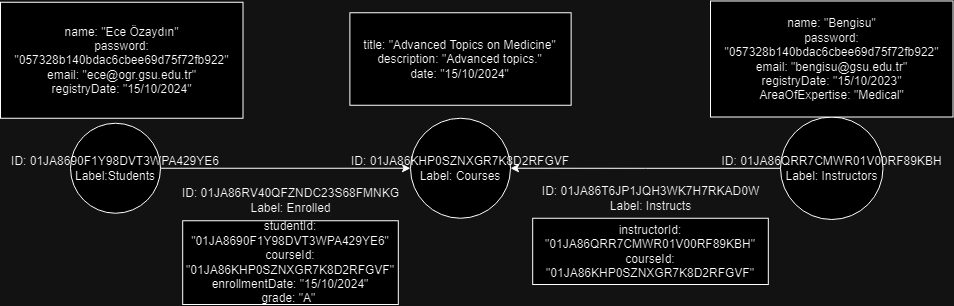

The diagram above was exported from draw.io. Its source (the exported page's mxGraphModel, read from the mxfile embedded in the PNG):
<mxGraphModel dx="2860" dy="1115" grid="1" gridSize="10" guides="1" tooltips="1" connect="1" arrows="1" fold="1" page="1" pageScale="1" pageWidth="827" pageHeight="1169" math="0" shadow="0">
  <root>
    <mxCell id="0" />
    <mxCell id="1" parent="0" />
    <mxCell id="ADqsGdsyaoVF4Ke6drcm-1" style="edgeStyle=orthogonalEdgeStyle;rounded=0;orthogonalLoop=1;jettySize=auto;html=1;" parent="1" source="ADqsGdsyaoVF4Ke6drcm-2" target="ADqsGdsyaoVF4Ke6drcm-3" edge="1">
      <mxGeometry relative="1" as="geometry" />
    </mxCell>
    <mxCell id="ADqsGdsyaoVF4Ke6drcm-2" value="ID:&amp;nbsp;01JA8690F1Y98DVT3WPA429YE6&lt;br&gt;Label:Students" style="ellipse;whiteSpace=wrap;html=1;aspect=fixed;" parent="1" vertex="1">
      <mxGeometry x="30" y="128.75" width="90" height="90" as="geometry" />
    </mxCell>
    <mxCell id="ADqsGdsyaoVF4Ke6drcm-3" value="ID:&amp;nbsp;01JA86KHP0SZNXGR7K8D2RFGVF&lt;br&gt;Label: Courses" style="ellipse;whiteSpace=wrap;html=1;aspect=fixed;" parent="1" vertex="1">
      <mxGeometry x="370" y="123.75" width="100" height="100" as="geometry" />
    </mxCell>
    <mxCell id="ADqsGdsyaoVF4Ke6drcm-5" value="ID:&amp;nbsp;01JA86RV40QFZNDC23S68FMNKG&lt;br&gt;Label: Enrolled" style="text;html=1;align=center;verticalAlign=middle;resizable=0;points=[];autosize=1;strokeColor=none;fillColor=none;" parent="1" vertex="1">
      <mxGeometry x="130" y="186.25" width="240" height="40" as="geometry" />
    </mxCell>
    <mxCell id="ADqsGdsyaoVF4Ke6drcm-6" value="ID:&amp;nbsp;01JA86T6JP1JQH3WK7H7RKAD0W&lt;br&gt;Label: Instructs" style="text;html=1;align=center;verticalAlign=middle;resizable=0;points=[];autosize=1;strokeColor=none;fillColor=none;" parent="1" vertex="1">
      <mxGeometry x="490" y="183.75" width="240" height="40" as="geometry" />
    </mxCell>
    <mxCell id="ADqsGdsyaoVF4Ke6drcm-36" style="edgeStyle=orthogonalEdgeStyle;rounded=0;orthogonalLoop=1;jettySize=auto;html=1;entryX=1;entryY=0.5;entryDx=0;entryDy=0;" parent="1" source="ADqsGdsyaoVF4Ke6drcm-25" target="ADqsGdsyaoVF4Ke6drcm-3" edge="1">
      <mxGeometry relative="1" as="geometry" />
    </mxCell>
    <mxCell id="ADqsGdsyaoVF4Ke6drcm-25" value="ID:&amp;nbsp;01JA86QRR7CMWR01V00RF89KBH&lt;br&gt;Label: Instructors" style="ellipse;whiteSpace=wrap;html=1;aspect=fixed;" parent="1" vertex="1">
      <mxGeometry x="740" y="122.5" width="102.5" height="102.5" as="geometry" />
    </mxCell>
    <mxCell id="ADqsGdsyaoVF4Ke6drcm-37" value="name: &quot;Ece Özaydın&quot;&lt;div&gt;password: &quot;057328b140bdac6cbee69d75f72fb922&quot;&lt;br&gt;email: &quot;ece@ogr.gsu.edu.tr&quot;&lt;/div&gt;&lt;div&gt;registryDate: &quot;15/10/2024&quot;&lt;/div&gt;" style="rounded=0;whiteSpace=wrap;html=1;" parent="1" vertex="1">
      <mxGeometry x="-40" y="7.75" width="242.5" height="116" as="geometry" />
    </mxCell>
    <mxCell id="ADqsGdsyaoVF4Ke6drcm-39" value="studentId: &quot;01JA8690F1Y98DVT3WPA429YE6&quot;&lt;br&gt;courseId: &quot;01JA86KHP0SZNXGR7K8D2RFGVF&quot;&lt;br&gt;enrollmentDate: &quot;15/10/2024&quot;&lt;div&gt;grade: &quot;A&quot;&amp;nbsp;&lt;/div&gt;" style="rounded=0;whiteSpace=wrap;html=1;" parent="1" vertex="1">
      <mxGeometry x="142.19" y="226.25" width="215.62" height="83.75" as="geometry" />
    </mxCell>
    <mxCell id="ADqsGdsyaoVF4Ke6drcm-40" value="name: &quot;Bengisu&quot;&lt;div&gt;password: &quot;057328b140bdac6cbee69d75f72fb922&quot;&lt;br&gt;email: &quot;bengisu@gsu.edu.tr&quot;&lt;/div&gt;&lt;div&gt;registryDate: &quot;15/10/2023&quot;&lt;br&gt;AreaOfExpertise: &quot;Medical&quot;&lt;/div&gt;" style="rounded=0;whiteSpace=wrap;html=1;" parent="1" vertex="1">
      <mxGeometry x="670" y="6.5" width="242.5" height="116" as="geometry" />
    </mxCell>
    <mxCell id="ADqsGdsyaoVF4Ke6drcm-41" value="&lt;div&gt;title: &quot;Advanced Topics on Medicine&quot;&lt;br&gt;description: &quot;Advanced topics.&quot;&lt;/div&gt;&lt;div&gt;date: &quot;15/10/2024&quot;&lt;/div&gt;" style="rounded=0;whiteSpace=wrap;html=1;" parent="1" vertex="1">
      <mxGeometry x="309.38" y="18.25" width="221.25" height="92.5" as="geometry" />
    </mxCell>
    <mxCell id="ADqsGdsyaoVF4Ke6drcm-42" value="instructorId: &quot;01JA86QRR7CMWR01V00RF89KBH&quot;&lt;br&gt;courseId: &quot;01JA86KHP0SZNXGR7K8D2RFGVF&quot;" style="rounded=0;whiteSpace=wrap;html=1;" parent="1" vertex="1">
      <mxGeometry x="492.19" y="223.75" width="235.63" height="66.25" as="geometry" />
    </mxCell>
  </root>
</mxGraphModel>